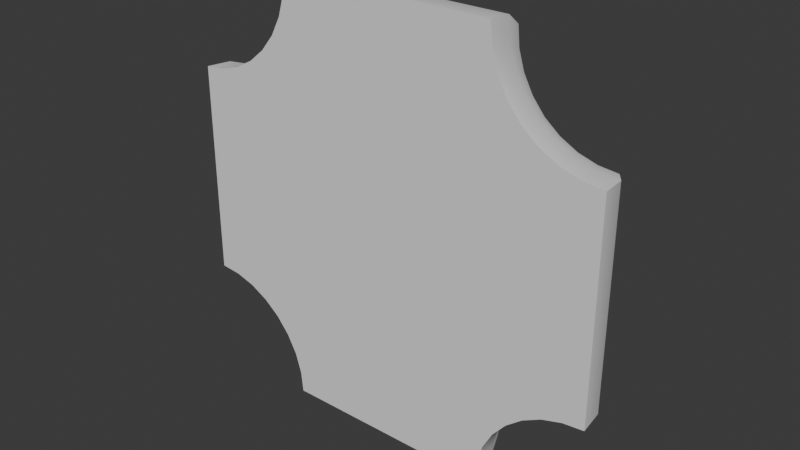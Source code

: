 # Source: Frame.blend  (saved by Blender 5.0.118; exported with 4.5.12 LTS)
import bpy
from mathutils import Matrix  # noqa: F401  (used for matrix-valued properties, if any)

bpy.ops.wm.read_factory_settings(use_empty=True)
scene = bpy.context.scene
scene.name = 'Scene'

# ---- collections
col_collection = bpy.data.collections.new('Collection'); scene.collection.children.link(col_collection)

# ---- node groups
ng_smooth_by_angle = bpy.data.node_groups.new('Smooth by Angle', 'GeometryNodeTree')
_s = ng_smooth_by_angle.interface.new_socket(name='Mesh', in_out='OUTPUT', socket_type='NodeSocketGeometry')
_s = ng_smooth_by_angle.interface.new_socket(name='Mesh', in_out='INPUT', socket_type='NodeSocketGeometry')
_s = ng_smooth_by_angle.interface.new_socket(name='Angle', in_out='INPUT', socket_type='NodeSocketFloat')
_s.subtype = 'ANGLE'
_s.default_value = 0.5236
_s.min_value = 0.0
_s.max_value = 3.142
_s.description = 'Maximum face angle for smooth edges'
_s = ng_smooth_by_angle.interface.new_socket(name='Ignore Sharpness', in_out='INPUT', socket_type='NodeSocketBool')
_s.force_non_field = True
ng_smooth_by_angle.is_modifier = True
_N = ng_smooth_by_angle.nodes; _L = ng_smooth_by_angle.links
n0 = _N.new('GeometryNodeSetShadeSmooth'); n0.name = 'Set Shade Smooth'; n0.location = (120, -80)
n0.domain = 'EDGE'
n1 = _N.new('GeometryNodeSetShadeSmooth'); n1.name = 'Set Shade Smooth.001'; n1.location = (300, -80)
n2 = _N.new('NodeGroupOutput'); n2.name = 'Group Output'; n2.location = (480, -80)
n3 = _N.new('GeometryNodeInputMeshEdgeAngle'); n3.name = 'Edge Angle'; n3.location = (-440, -240)
n4 = _N.new('NodeGroupInput'); n4.name = 'Group Input'; n4.location = (-80, -80)
n5 = _N.new('GeometryNodeInputEdgeSmooth'); n5.name = 'Is Edge Smooth'; n5.location = (-260, -120)
n6 = _N.new('GeometryNodeInputShadeSmooth'); n6.name = 'Is Shade Smooth'; n6.location = (-440, -397)
n7 = _N.new('FunctionNodeCompare'); n7.name = 'Compare'; n7.location = (-260, -260)
n7.operation = 'LESS_EQUAL'
n7.inputs[6].default_value = (0.0, 0.0, 0.0, 0.0)
n7.inputs[7].default_value = (0.0, 0.0, 0.0, 0.0)
n8 = _N.new('FunctionNodeBooleanMath'); n8.name = 'Boolean Math.001'; n8.location = (-80, -260)
n9 = _N.new('NodeGroupInput'); n9.name = 'Group Input.001'; n9.location = (-440, -329)
n10 = _N.new('NodeGroupInput'); n10.name = 'Group Input.002'; n10.location = (-259, -189)
n11 = _N.new('FunctionNodeBooleanMath'); n11.name = 'Boolean Math'; n11.location = (-80, -149)
n11.operation = 'OR'
n12 = _N.new('FunctionNodeBooleanMath'); n12.name = 'Boolean Math.002'; n12.location = (-260, -380)
n12.operation = 'OR'
n13 = _N.new('NodeGroupInput'); n13.name = 'Group Input.003'; n13.location = (-440, -460)
_L.new(n3.outputs[0], n7.inputs[0])
_L.new(n1.outputs[0], n2.inputs[0])
_L.new(n9.outputs[1], n7.inputs[1])
_L.new(n7.outputs[0], n8.inputs[0])
_L.new(n4.outputs[0], n0.inputs[0])
_L.new(n0.outputs[0], n1.inputs[0])
_L.new(n8.outputs[0], n0.inputs[2])
_L.new(n10.outputs[2], n11.inputs[1])
_L.new(n5.outputs[0], n11.inputs[0])
_L.new(n11.outputs[0], n0.inputs[1])
_L.new(n13.outputs[2], n12.inputs[1])
_L.new(n6.outputs[0], n12.inputs[0])
_L.new(n12.outputs[0], n8.inputs[1])
n2.is_active_output = True

# ---- world
world_world = bpy.data.worlds.new('World'); scene.world = world_world
world_world.use_nodes = True; world_world.node_tree.nodes.clear()
_N = world_world.node_tree.nodes; _L = world_world.node_tree.links
n0 = _N.new('ShaderNodeOutputWorld'); n0.name = 'World Output'; n0.location = (200, 100)
n1 = _N.new('ShaderNodeBackground'); n1.name = 'Background'; n1.location = (-200, 100)
n1.inputs[0].default_value = (0.05088, 0.05088, 0.05088, 1.0)
_L.new(n1.outputs[0], n0.inputs[0])
n0.is_active_output = True
world_world.color = (0.05088, 0.05088, 0.05088)
world_world.sun_shadow_jitter_overblur = 0.0

# ---- meshes
me_circle = bpy.data.meshes.new('Circle')
me_circle.from_pydata([(0.9382, 1.661, -0.4603), (0.9205, 1.841, -0.4603), (0.8, 1.841, -0.4603), (1.427, 1.154, -0.2368), (1.841, 0.8, -0.4603), (2.0, 0.8, -7.868e-08), (0.8, 0.8, -3.497e-08), (0.8, 2.0, -8.742e-08), (1.0, 2.0, -8.742e-08), (1.019, 1.805, -8.742e-08), (1.076, 1.617, -8.742e-08), (1.169, 1.444, -8.742e-08), (1.293, 1.293, -8.742e-08), (1.444, 1.169, -8.742e-08), (1.617, 1.076, -8.742e-08), (1.805, 1.019, -8.742e-08), (2.0, 1.0, -8.742e-08), (1.841, 0.9205, -0.4603), (1.661, 0.9382, -0.4603), (1.489, 0.9906, -0.4603), (1.33, 1.076, -0.4603), (1.19, 1.19, -0.4603), (1.076, 1.33, -0.4603), (0.9906, 1.489, -0.4603), (0.8328, 1.475, -0.2748), (0.8171, 1.634, -0.2748), (0.8, 1.634, -0.2748), (1.634, 0.8, -0.2748), (1.634, 0.8171, -0.2748), (1.475, 0.8328, -0.2748), (1.322, 0.8793, -0.2748), (1.18, 0.9549, -0.2748), (1.056, 1.056, -0.2748), (0.9549, 1.18, -0.2748), (0.8793, 1.322, -0.2748), (1.976, 0.8, -0.2368), (1.783, 1.007, -0.2368), (1.976, 0.988, -0.2368), (0.988, 1.976, -0.2368), (1.007, 1.783, -0.2368), (1.154, 1.427, -0.2368), (1.277, 1.277, -0.2368), (1.063, 1.598, -0.2368), (0.8, 1.976, -0.2368), (1.598, 1.063, -0.2368), (1.678, 0.8391, -0.3549), (1.514, 0.8552, -0.3549), (0.8552, 1.514, -0.3549), (0.8391, 1.678, -0.3549), (1.085, 1.085, -0.3549), (0.9805, 1.212, -0.3549), (0.8, 1.678, -0.3549), (1.357, 0.903, -0.3549), (0.903, 1.357, -0.3549), (1.678, 0.8, -0.3549), (1.212, 0.9805, -0.3549), (0.0, 1.841, -0.4603), (0.0, 0.8, -3.497e-08), (0.0, 2.0, -8.742e-08), (0.0, 1.634, -0.2748), (0.0, 1.976, -0.2368), (0.0, 1.678, -0.3549), (1.841, -2.98e-08, -0.4603), (2.0, 0.0, -4.371e-08), (0.8, 0.0, 0.0), (1.634, 0.0, -0.2748), (1.976, 0.0, -0.2368), (1.678, -2.98e-08, -0.3549), (0.0, 0.0, 0.0)], [], [(6, 5, 16, 15, 14, 13, 12, 11, 10, 9, 8, 7), (46, 45, 28, 29), (40, 41, 21, 22), (38, 39, 0, 1), (36, 37, 17, 18), (37, 35, 4, 17), (41, 3, 20, 21), (39, 42, 23, 0), (10, 11, 40, 42), (3, 44, 19, 20), (42, 40, 22, 23), (43, 38, 1, 2), (44, 36, 18, 19), (14, 15, 36, 44), (48, 47, 24, 25), (50, 49, 32, 33), (13, 14, 44, 3), (52, 46, 29, 30), (53, 50, 33, 34), (45, 54, 27, 28), (55, 52, 30, 31), (47, 53, 34, 24), (7, 8, 38, 43), (49, 55, 31, 32), (51, 48, 25, 26), (9, 10, 42, 39), (12, 13, 3, 41), (16, 5, 35, 37), (15, 16, 37, 36), (8, 9, 39, 38), (11, 12, 41, 40), (2, 1, 48, 51), (21, 20, 55, 49), (0, 23, 53, 47), (20, 19, 52, 55), (17, 4, 54, 45), (23, 22, 50, 53), (19, 18, 46, 52), (22, 21, 49, 50), (1, 0, 47, 48), (18, 17, 45, 46), (7, 43, 60, 58), (51, 26, 59, 61), (2, 51, 61, 56), (6, 7, 58, 57), (43, 2, 56, 60), (54, 4, 62, 67), (27, 54, 67, 65), (35, 5, 63, 66), (6, 57, 68, 64), (4, 35, 66, 62), (5, 6, 64, 63)])
me_circle.polygons.foreach_set('use_smooth', [True] * 52)
_uv = me_circle.uv_layers.new(name='UVMap')
_uv.uv.foreach_set('vector', [0.0, 0.0, 0.0, 0.0, 0.0, 0.0, 0.0, 0.0, 0.0, 0.0, 0.0, 0.0, 0.0, 0.0, 0.0, 0.0, 0.0, 0.0, 0.0, 0.0, 0.0, 0.0, 0.0, 0.0, 0.0, 0.0, 0.0, 0.0, 0.0, 0.0, 0.0, 0.0, 0.0, 0.0, 0.0, 0.0, 0.0, 0.0, 0.0, 0.0, 0.0, 0.0, 0.0, 0.0, 0.0, 0.0, 0.0, 0.0, 0.0, 0.0, 0.0, 0.0, 0.0, 0.0, 0.0, 0.0, 0.0, 0.0, 0.0, 0.0, 0.0, 0.0, 0.0, 0.0, 0.0, 0.0, 0.0, 0.0, 0.0, 0.0, 0.0, 0.0, 0.0, 0.0, 0.0, 0.0, 0.0, 0.0, 0.0, 0.0, 0.0, 0.0, 0.0, 0.0, 0.0, 0.0, 0.0, 0.0, 0.0, 0.0, 0.0, 0.0, 0.0, 0.0, 0.0, 0.0, 0.0, 0.0, 0.0, 0.0, 0.0, 0.0, 0.0, 0.0, 0.0, 0.0, 0.0, 0.0, 0.0, 0.0, 0.0, 0.0, 0.0, 0.0, 0.0, 0.0, 0.0, 0.0, 0.0, 0.0, 0.0, 0.0, 0.0, 0.0, 0.0, 0.0, 0.0, 0.0, 0.0, 0.0, 0.0, 0.0, 0.0, 0.0, 0.0, 0.0, 0.0, 0.0, 0.0, 0.0, 0.0, 0.0, 0.0, 0.0, 0.0, 0.0, 0.0, 0.0, 0.0, 0.0, 0.0, 0.0, 0.0, 0.0, 0.0, 0.0, 0.0, 0.0, 0.0, 0.0, 0.0, 0.0, 0.0, 0.0, 0.0, 0.0, 0.0, 0.0, 0.0, 0.0, 0.0, 0.0, 0.0, 0.0, 0.0, 0.0, 0.0, 0.0, 0.0, 0.0, 0.0, 0.0, 0.0, 0.0, 0.0, 0.0, 0.0, 0.0, 0.0, 0.0, 0.0, 0.0, 0.0, 0.0, 0.0, 0.0, 0.0, 0.0, 0.0, 0.0, 0.0, 0.0, 0.0, 0.0, 0.0, 0.0, 0.0, 0.0, 0.0, 0.0, 0.0, 0.0, 0.0, 0.0, 0.0, 0.0, 0.0, 0.0, 0.0, 0.0, 0.0, 0.0, 0.0, 0.0, 0.0, 0.0, 0.0, 0.0, 0.0, 0.0, 0.0, 0.0, 0.0, 0.0, 0.0, 0.0, 0.0, 0.0, 0.0, 0.0, 0.0, 0.0, 0.0, 0.0, 0.0, 0.0, 0.0, 0.0, 0.0, 0.0, 0.0, 0.0, 0.0, 0.0, 0.0, 0.0, 0.0, 0.0, 0.0, 0.0, 0.0, 0.0, 0.0, 0.0, 0.0, 0.0, 0.0, 0.0, 0.0, 0.0, 0.0, 0.0, 0.0, 0.0, 0.0, 0.0, 0.0, 0.0, 0.0, 0.0, 0.0, 0.0, 0.0, 0.0, 0.0, 0.0, 0.0, 0.0, 0.0, 0.0, 0.0, 0.0, 0.0, 0.0, 0.0, 0.0, 0.0, 0.0, 0.0, 0.0, 0.0, 0.0, 0.0, 0.0, 0.0, 0.0, 0.0, 0.0, 0.0, 0.0, 0.0, 0.0, 0.0, 0.0, 0.0, 0.0, 0.0, 0.0, 0.0, 0.0, 0.0, 0.0, 0.0, 0.0, 0.0, 0.0, 0.0, 0.0, 0.0, 0.0, 0.0, 0.0, 0.0, 0.0, 0.0, 0.0, 0.0, 0.0, 0.0, 0.0, 0.0, 0.0, 0.0, 0.0, 0.0, 0.0, 0.0, 0.0, 0.0, 0.0, 0.0, 0.0, 0.0, 0.0, 0.0, 0.0, 0.0, 0.0, 0.0, 0.0, 0.0, 0.0, 0.0, 0.0, 0.0, 0.0, 0.0, 0.0, 0.0, 0.0, 0.0, 0.0, 0.0, 0.0, 0.0, 0.0, 0.0, 0.0, 0.0, 0.0, 0.0, 0.0, 0.0, 0.0, 0.0, 0.0, 0.0, 0.0, 0.0, 0.0, 0.0, 0.0, 0.0, 0.0, 0.0, 0.0, 0.0, 0.0, 0.0, 0.0, 0.0, 0.0, 0.0, 0.0, 0.0, 0.0, 0.0, 0.0, 0.0, 0.0, 0.0, 0.0, 0.0, 0.0, 0.0, 0.0, 0.0, 0.0, 0.0, 0.0, 0.0, 0.0, 0.0, 0.0, 0.0, 0.0, 0.0, 0.0, 0.0, 0.0, 0.0, 0.0])
me_circle.update()
me_circle_001 = bpy.data.meshes.new('Circle.001')
me_circle_001.from_pydata([(0.8328, 1.475, -0.2748), (0.8171, 1.634, -0.2748), (0.8, 1.634, -0.2748), (0.8, 0.8, -0.2748), (1.634, 0.8, -0.2748), (1.634, 0.8171, -0.2748), (1.475, 0.8328, -0.2748), (1.322, 0.8793, -0.2748), (1.18, 0.9549, -0.2748), (1.056, 1.056, -0.2748), (0.9549, 1.18, -0.2748), (0.8793, 1.322, -0.2748), (0.0, 1.634, -0.2748), (0.0, 0.8, -0.2748), (0.8, 0.0, -0.2748), (1.634, 0.0, -0.2748), (0.0, 0.0, -0.2748)], [], [(3, 2, 1, 0, 11, 10, 9, 8, 7, 6, 5, 4), (2, 3, 13, 12), (3, 4, 15, 14), (13, 3, 14, 16)])
me_circle_001.polygons.foreach_set('use_smooth', [True] * 4)
_uv = me_circle_001.uv_layers.new(name='UVMap')
_uv.uv.foreach_set('vector', [0.0, 0.0, 0.0, 0.0, 0.0, 0.0, 0.0, 0.0, 0.0, 0.0, 0.0, 0.0, 0.0, 0.0, 0.0, 0.0, 0.0, 0.0, 0.0, 0.0, 0.0, 0.0, 0.0, 0.0, 0.0, 0.0, 0.0, 0.0, 0.0, 0.0, 0.0, 0.0, 0.0, 0.0, 0.0, 0.0, 0.0, 0.0, 0.0, 0.0, 0.0, 0.0, 0.0, 0.0, 0.0, 0.0, 0.0, 0.0])
me_circle_001.update()

# ---- objects
ob_frame = bpy.data.objects.new('Frame', me_circle)
ob_board = bpy.data.objects.new('Board', me_circle_001)

# ---- transforms, parenting, visibility, modifiers, constraints
ob_frame.location = (0.0, 0.0, 0.0)
ob_frame.rotation_euler = (1.571, -0.0, 0.0)
_m = ob_frame.modifiers.new('Mirror', 'MIRROR')
_m.use_axis = (True, True, False)
_m = ob_frame.modifiers.new('Smooth by Angle', 'NODES')
_m.node_group = ng_smooth_by_angle
_m.use_pin_to_last = True
_m.show_group_selector = False
ob_board.location = (0.0, 0.0, 0.0)
ob_board.rotation_euler = (1.571, -0.0, 0.0)
_m = ob_board.modifiers.new('Mirror', 'MIRROR')
_m.use_axis = (True, True, False)
_m = ob_board.modifiers.new('Smooth by Angle', 'NODES')
_m.node_group = ng_smooth_by_angle
_m.use_pin_to_last = True
_m.show_group_selector = False

# ---- collection membership
col_collection.objects.link(ob_frame)
col_collection.objects.link(ob_board)

# ---- scene / render settings (as saved in the file)
scene.frame_start = 1; scene.frame_end = 250; scene.frame_set(1)
scene.render.engine = 'BLENDER_EEVEE_NEXT'
scene.render.bake_bias = 0.0
scene.render.bake_samples = 0
scene.cycles.sampling_pattern = 'TABULATED_SOBOL'
scene.eevee.use_volume_custom_range = False
bpy.context.view_layer.update()

# ---- added for rendering (the .blend has no active camera and no usable light): camera, sun
cam_auto = bpy.data.cameras.new('AutoCamera')
cam_auto.lens = 50.0
cam_auto.sensor_width = 36.0
cam_auto.clip_end = 1000.0
ob_auto_camera = bpy.data.objects.new('AutoCamera', cam_auto)
scene.collection.objects.link(ob_auto_camera)
ob_auto_camera.location = (5.25116, -6.07126, 4.20092)
ob_auto_camera.rotation_euler = (1.09748, -7.21219e-08, 0.694738)
scene.camera = ob_auto_camera
light_auto_sun = bpy.data.lights.new('AutoSun', 'SUN')
light_auto_sun.energy = 3.0
light_auto_sun.angle = 0.0523599
ob_auto_sun = bpy.data.objects.new('AutoSun', light_auto_sun)
scene.collection.objects.link(ob_auto_sun)
ob_auto_sun.rotation_euler = (0.872665, 0.174533, 0.523599)
bpy.context.view_layer.update()
